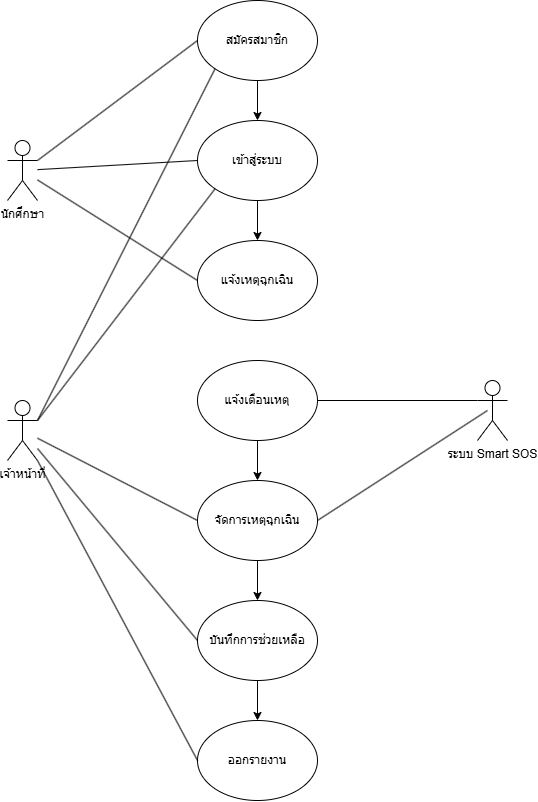

The diagram above was exported from draw.io. Its source (the exported page's mxGraphModel, read from the mxfile embedded in the PNG):
<mxGraphModel dx="1830" dy="353" grid="1" gridSize="10" guides="1" tooltips="1" connect="1" arrows="1" fold="1" page="0" pageScale="1" pageWidth="850" pageHeight="1100" math="0" shadow="0">
  <root>
    <mxCell id="0" />
    <mxCell id="1" parent="0" />
    <mxCell id="D1IhPRbdaiOmjJdrN5qS-1" value="นักศึกษา" style="shape=umlActor;verticalLabelPosition=bottom;verticalAlign=top;html=1;outlineConnect=0;" parent="1" vertex="1">
      <mxGeometry x="310" y="570" width="30" height="60" as="geometry" />
    </mxCell>
    <mxCell id="xPkfnTY9ju_y2xFPfFTE-23" style="edgeStyle=orthogonalEdgeStyle;rounded=0;orthogonalLoop=1;jettySize=auto;html=1;" edge="1" parent="1" source="xPkfnTY9ju_y2xFPfFTE-2" target="xPkfnTY9ju_y2xFPfFTE-3">
      <mxGeometry relative="1" as="geometry" />
    </mxCell>
    <mxCell id="xPkfnTY9ju_y2xFPfFTE-2" value="สมัครสมาชิก" style="ellipse;whiteSpace=wrap;html=1;" vertex="1" parent="1">
      <mxGeometry x="500" y="430" width="120" height="80" as="geometry" />
    </mxCell>
    <mxCell id="xPkfnTY9ju_y2xFPfFTE-24" style="edgeStyle=orthogonalEdgeStyle;rounded=0;orthogonalLoop=1;jettySize=auto;html=1;" edge="1" parent="1" source="xPkfnTY9ju_y2xFPfFTE-3" target="xPkfnTY9ju_y2xFPfFTE-4">
      <mxGeometry relative="1" as="geometry" />
    </mxCell>
    <mxCell id="xPkfnTY9ju_y2xFPfFTE-3" value="เข้าสู่ระบบ" style="ellipse;whiteSpace=wrap;html=1;" vertex="1" parent="1">
      <mxGeometry x="500" y="550" width="120" height="80" as="geometry" />
    </mxCell>
    <mxCell id="xPkfnTY9ju_y2xFPfFTE-4" value="แจ้งเหตุฉุกเฉิน" style="ellipse;whiteSpace=wrap;html=1;" vertex="1" parent="1">
      <mxGeometry x="500" y="670" width="120" height="80" as="geometry" />
    </mxCell>
    <mxCell id="xPkfnTY9ju_y2xFPfFTE-6" value="" style="endArrow=none;html=1;rounded=0;exitX=1;exitY=0.3333333333333333;exitDx=0;exitDy=0;exitPerimeter=0;entryX=0;entryY=0.5;entryDx=0;entryDy=0;" edge="1" parent="1" source="D1IhPRbdaiOmjJdrN5qS-1" target="xPkfnTY9ju_y2xFPfFTE-2">
      <mxGeometry width="50" height="50" relative="1" as="geometry">
        <mxPoint x="400" y="620" as="sourcePoint" />
        <mxPoint x="450" y="570" as="targetPoint" />
      </mxGeometry>
    </mxCell>
    <mxCell id="xPkfnTY9ju_y2xFPfFTE-7" value="" style="endArrow=none;html=1;rounded=0;entryX=0;entryY=0.5;entryDx=0;entryDy=0;" edge="1" parent="1" source="D1IhPRbdaiOmjJdrN5qS-1" target="xPkfnTY9ju_y2xFPfFTE-3">
      <mxGeometry width="50" height="50" relative="1" as="geometry">
        <mxPoint x="390" y="670" as="sourcePoint" />
        <mxPoint x="550" y="550" as="targetPoint" />
      </mxGeometry>
    </mxCell>
    <mxCell id="xPkfnTY9ju_y2xFPfFTE-8" value="" style="endArrow=none;html=1;rounded=0;entryX=0;entryY=0.5;entryDx=0;entryDy=0;" edge="1" parent="1" source="D1IhPRbdaiOmjJdrN5qS-1" target="xPkfnTY9ju_y2xFPfFTE-4">
      <mxGeometry width="50" height="50" relative="1" as="geometry">
        <mxPoint x="440" y="599" as="sourcePoint" />
        <mxPoint x="600" y="590" as="targetPoint" />
      </mxGeometry>
    </mxCell>
    <mxCell id="xPkfnTY9ju_y2xFPfFTE-21" style="edgeStyle=orthogonalEdgeStyle;rounded=0;orthogonalLoop=1;jettySize=auto;html=1;" edge="1" parent="1" source="xPkfnTY9ju_y2xFPfFTE-9" target="xPkfnTY9ju_y2xFPfFTE-10">
      <mxGeometry relative="1" as="geometry" />
    </mxCell>
    <mxCell id="xPkfnTY9ju_y2xFPfFTE-9" value="แจ้งเตือนเหตุ" style="ellipse;whiteSpace=wrap;html=1;" vertex="1" parent="1">
      <mxGeometry x="500" y="790" width="120" height="80" as="geometry" />
    </mxCell>
    <mxCell id="xPkfnTY9ju_y2xFPfFTE-22" style="edgeStyle=orthogonalEdgeStyle;rounded=0;orthogonalLoop=1;jettySize=auto;html=1;" edge="1" parent="1" source="xPkfnTY9ju_y2xFPfFTE-10" target="xPkfnTY9ju_y2xFPfFTE-11">
      <mxGeometry relative="1" as="geometry" />
    </mxCell>
    <mxCell id="xPkfnTY9ju_y2xFPfFTE-10" value="จัดการเหตุฉุกเฉิน" style="ellipse;whiteSpace=wrap;html=1;" vertex="1" parent="1">
      <mxGeometry x="500" y="910" width="120" height="80" as="geometry" />
    </mxCell>
    <mxCell id="xPkfnTY9ju_y2xFPfFTE-28" style="edgeStyle=orthogonalEdgeStyle;rounded=0;orthogonalLoop=1;jettySize=auto;html=1;" edge="1" parent="1" source="xPkfnTY9ju_y2xFPfFTE-11" target="xPkfnTY9ju_y2xFPfFTE-27">
      <mxGeometry relative="1" as="geometry" />
    </mxCell>
    <mxCell id="xPkfnTY9ju_y2xFPfFTE-11" value="บันทึกการช่วยเหลือ" style="ellipse;whiteSpace=wrap;html=1;" vertex="1" parent="1">
      <mxGeometry x="500" y="1030" width="120" height="80" as="geometry" />
    </mxCell>
    <mxCell id="xPkfnTY9ju_y2xFPfFTE-12" value="เจ้าหน้าที่" style="shape=umlActor;verticalLabelPosition=bottom;verticalAlign=top;html=1;outlineConnect=0;" vertex="1" parent="1">
      <mxGeometry x="310" y="830" width="30" height="60" as="geometry" />
    </mxCell>
    <mxCell id="xPkfnTY9ju_y2xFPfFTE-13" value="" style="endArrow=none;html=1;rounded=0;exitX=1;exitY=0.3333333333333333;exitDx=0;exitDy=0;exitPerimeter=0;entryX=0;entryY=1;entryDx=0;entryDy=0;" edge="1" parent="1" source="xPkfnTY9ju_y2xFPfFTE-12" target="xPkfnTY9ju_y2xFPfFTE-2">
      <mxGeometry width="50" height="50" relative="1" as="geometry">
        <mxPoint x="400" y="660" as="sourcePoint" />
        <mxPoint x="560" y="540" as="targetPoint" />
      </mxGeometry>
    </mxCell>
    <mxCell id="xPkfnTY9ju_y2xFPfFTE-16" value="" style="endArrow=none;html=1;rounded=0;entryX=0;entryY=1;entryDx=0;entryDy=0;exitX=1;exitY=0.3333333333333333;exitDx=0;exitDy=0;exitPerimeter=0;" edge="1" parent="1" source="xPkfnTY9ju_y2xFPfFTE-12" target="xPkfnTY9ju_y2xFPfFTE-3">
      <mxGeometry width="50" height="50" relative="1" as="geometry">
        <mxPoint x="520" y="892" as="sourcePoint" />
        <mxPoint x="698" y="540" as="targetPoint" />
      </mxGeometry>
    </mxCell>
    <mxCell id="xPkfnTY9ju_y2xFPfFTE-17" value="" style="endArrow=none;html=1;rounded=0;entryX=0;entryY=0.5;entryDx=0;entryDy=0;" edge="1" parent="1" source="xPkfnTY9ju_y2xFPfFTE-12" target="xPkfnTY9ju_y2xFPfFTE-10">
      <mxGeometry width="50" height="50" relative="1" as="geometry">
        <mxPoint x="380" y="890" as="sourcePoint" />
        <mxPoint x="668" y="650" as="targetPoint" />
      </mxGeometry>
    </mxCell>
    <mxCell id="xPkfnTY9ju_y2xFPfFTE-18" value="" style="endArrow=none;html=1;rounded=0;entryX=0;entryY=0.5;entryDx=0;entryDy=0;" edge="1" parent="1" source="xPkfnTY9ju_y2xFPfFTE-12" target="xPkfnTY9ju_y2xFPfFTE-11">
      <mxGeometry width="50" height="50" relative="1" as="geometry">
        <mxPoint x="370" y="950" as="sourcePoint" />
        <mxPoint x="540" y="972" as="targetPoint" />
      </mxGeometry>
    </mxCell>
    <mxCell id="xPkfnTY9ju_y2xFPfFTE-19" value="ระบบ Smart SOS" style="shape=umlActor;verticalLabelPosition=bottom;verticalAlign=top;html=1;outlineConnect=0;" vertex="1" parent="1">
      <mxGeometry x="780" y="810" width="30" height="60" as="geometry" />
    </mxCell>
    <mxCell id="xPkfnTY9ju_y2xFPfFTE-20" value="" style="endArrow=none;html=1;rounded=0;entryX=0;entryY=0.3333333333333333;entryDx=0;entryDy=0;entryPerimeter=0;exitX=1;exitY=0.5;exitDx=0;exitDy=0;" edge="1" parent="1" source="xPkfnTY9ju_y2xFPfFTE-9" target="xPkfnTY9ju_y2xFPfFTE-19">
      <mxGeometry width="50" height="50" relative="1" as="geometry">
        <mxPoint x="470" y="690" as="sourcePoint" />
        <mxPoint x="630" y="791" as="targetPoint" />
      </mxGeometry>
    </mxCell>
    <mxCell id="xPkfnTY9ju_y2xFPfFTE-27" value="ออกรายงาน" style="ellipse;whiteSpace=wrap;html=1;" vertex="1" parent="1">
      <mxGeometry x="500" y="1150" width="120" height="80" as="geometry" />
    </mxCell>
    <mxCell id="xPkfnTY9ju_y2xFPfFTE-29" value="" style="endArrow=none;html=1;rounded=0;entryX=0;entryY=0.5;entryDx=0;entryDy=0;exitX=1;exitY=1;exitDx=0;exitDy=0;exitPerimeter=0;" edge="1" parent="1" source="xPkfnTY9ju_y2xFPfFTE-12" target="xPkfnTY9ju_y2xFPfFTE-27">
      <mxGeometry width="50" height="50" relative="1" as="geometry">
        <mxPoint x="480" y="960" as="sourcePoint" />
        <mxPoint x="640" y="1152" as="targetPoint" />
      </mxGeometry>
    </mxCell>
    <mxCell id="xPkfnTY9ju_y2xFPfFTE-30" value="" style="endArrow=none;html=1;rounded=0;exitX=1;exitY=0.5;exitDx=0;exitDy=0;" edge="1" parent="1" source="xPkfnTY9ju_y2xFPfFTE-10">
      <mxGeometry width="50" height="50" relative="1" as="geometry">
        <mxPoint x="650" y="830" as="sourcePoint" />
        <mxPoint x="790" y="840" as="targetPoint" />
      </mxGeometry>
    </mxCell>
  </root>
</mxGraphModel>